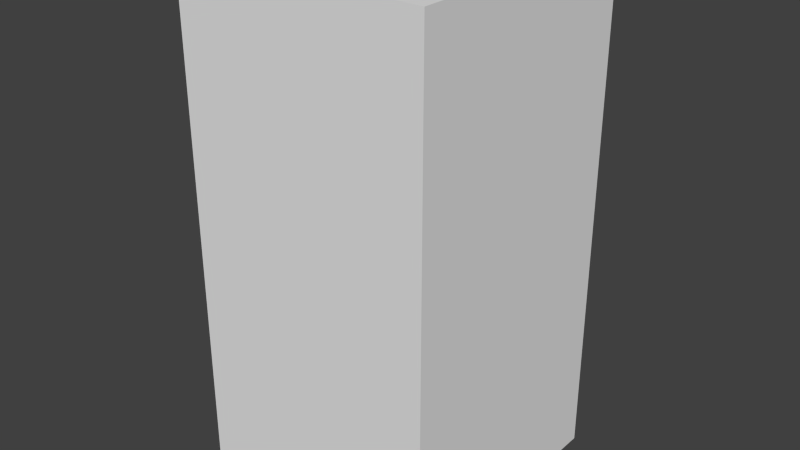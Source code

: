# Source: greyWaveEight.blend  (saved by Blender 2.68.0; exported with 4.5.12 LTS)
import bpy
from mathutils import Matrix  # noqa: F401  (used for matrix-valued properties, if any)

bpy.ops.wm.read_factory_settings(use_empty=True)
scene = bpy.context.scene
scene.name = 'Scene'

# ---- collections
col_collection_1 = bpy.data.collections.new('Collection 1'); scene.collection.children.link(col_collection_1)

# ---- world
world_world = bpy.data.worlds.new('World'); scene.world = world_world
world_world.color = (0.05088, 0.05088, 0.05088)
world_world.use_sun_shadow = False
world_world.sun_shadow_jitter_overblur = 0.0
world_world.cycles.sampling_method = 'MANUAL'
world_world.cycles.sample_map_resolution = 256

# ---- meshes
me_greywaveeight = bpy.data.meshes.new('greyWaveEight')
me_greywaveeight.from_pydata([(-0.5, -0.5, -1.0), (-0.5, 0.5, -1.0), (0.5, 0.5, -1.0), (0.5, -0.5, -1.0), (-0.5, -0.5, 1.0), (-0.5, 0.5, 1.0), (0.5, 0.5, 1.0), (0.5, -0.5, 1.0)], [], [(4, 5, 1, 0), (5, 6, 2, 1), (6, 7, 3, 2), (7, 4, 0, 3), (0, 1, 2, 3), (7, 6, 5, 4)])
me_greywaveeight.use_remesh_preserve_volume = False
me_greywaveeight.use_remesh_preserve_attributes = False
me_greywaveeight.use_mirror_vertex_groups = False
me_greywaveeight.update()

# ---- objects
ob_greywaveeight = bpy.data.objects.new('greyWaveEight', me_greywaveeight)

# ---- transforms, parenting, visibility, modifiers, constraints
ob_greywaveeight.location = (0.0, 0.0, 0.0)
ob_greywaveeight.lineart.crease_threshold = 0.0

# ---- collection membership
col_collection_1.objects.link(ob_greywaveeight)

# ---- scene / render settings (as saved in the file)
scene.frame_start = 1; scene.frame_end = 250; scene.frame_set(1)
scene.render.engine = 'BLENDER_EEVEE_NEXT'
scene.render.image_settings.color_mode = 'RGB'
scene.render.image_settings.compression = 90
scene.render.resolution_percentage = 50
scene.render.dither_intensity = 0.0
scene.cycles.use_denoising = False
scene.cycles.samples = 10
scene.cycles.sampling_pattern = 'TABULATED_SOBOL'
scene.cycles.light_sampling_threshold = 0.0
scene.cycles.use_adaptive_sampling = False
scene.cycles.use_light_tree = False
scene.cycles.blur_glossy = 0.0
scene.cycles.volume_bounces = 1
scene.cycles.pixel_filter_type = 'GAUSSIAN'
scene.cycles.sample_clamp_indirect = 0.0
scene.view_settings.view_transform = 'Standard'
bpy.context.view_layer.update()

# ---- added for rendering (the .blend has no active camera and no usable light): camera, sun
cam_auto = bpy.data.cameras.new('AutoCamera')
cam_auto.lens = 50.0
cam_auto.sensor_width = 36.0
cam_auto.clip_end = 1000.0
ob_auto_camera = bpy.data.objects.new('AutoCamera', cam_auto)
scene.collection.objects.link(ob_auto_camera)
ob_auto_camera.location = (2.26633, -2.71959, 1.81306)
ob_auto_camera.rotation_euler = (1.09748, -7.21219e-08, 0.694738)
scene.camera = ob_auto_camera
light_auto_sun = bpy.data.lights.new('AutoSun', 'SUN')
light_auto_sun.energy = 3.0
light_auto_sun.angle = 0.0523599
ob_auto_sun = bpy.data.objects.new('AutoSun', light_auto_sun)
scene.collection.objects.link(ob_auto_sun)
ob_auto_sun.rotation_euler = (0.872665, 0.174533, 0.523599)
bpy.context.view_layer.update()
